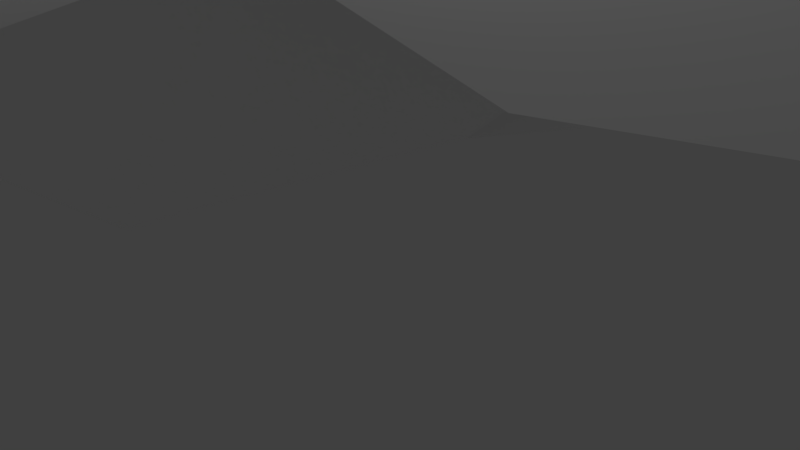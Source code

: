 # Source: BirdFat.blend  (saved by Blender 2.79.0; exported with 4.5.12 LTS)
import bpy
from mathutils import Matrix  # noqa: F401  (used for matrix-valued properties, if any)

bpy.ops.wm.read_factory_settings(use_empty=True)
scene = bpy.context.scene
scene.name = 'Scene'

# ---- collections
col_collection_1 = bpy.data.collections.new('Collection 1'); scene.collection.children.link(col_collection_1)

# ---- materials (node trees are filled in below, after node groups)
mat_lambert2sg_002 = bpy.data.materials.new('lambert2SG.002')
mat_lambert2sg_002.alpha_threshold = 0.0
mat_lambert2sg_002.use_transparent_shadow = False
mat_lambert2sg_002.diffuse_color = (1.0, 1.0, 1.0, 1.0)
mat_lambert2sg_002.roughness = 0.5

# ---- material node trees

# ---- world
world_world = bpy.data.worlds.new('World'); scene.world = world_world
world_world.color = (0.05088, 0.05088, 0.05088)
world_world.use_sun_shadow = False
world_world.sun_shadow_jitter_overblur = 0.0
world_world.cycles.sampling_method = 'MANUAL'

# ---- cameras
cam_camera = bpy.data.cameras.new('Camera')
cam_camera.clip_end = 100.0
cam_camera.lens = 35.0
cam_camera.sensor_width = 32.0
cam_camera.sensor_height = 18.0
cam_camera.ortho_scale = 7.314
cam_camera.dof.focus_distance = 0.0
cam_camera.dof.aperture_fstop = 128.0

# ---- lights
light_lamp = bpy.data.lights.new('Lamp', 'POINT')
light_lamp.transmission_factor = 0.0
light_lamp.cutoff_distance = 30.0
light_lamp.energy = 100.0
light_lamp.shadow_buffer_clip_start = 1.001
light_lamp.shadow_soft_size = 0.1
light_lamp.shadow_maximum_resolution = 0.006
light_lamp.use_absolute_resolution = True

# ---- meshes
me_fatbirdmesh_001 = bpy.data.meshes.new('FatBirdMesh.001')
me_fatbirdmesh_001.from_pydata([(-0.3941, 3.015, 5.382), (0.0, 2.888, 6.012), (-0.3723, 3.484, 5.38), (0.3723, 3.484, 5.38), (0.3941, 3.015, 5.382), (0.4295, 3.054, 5.075), (-0.4295, 3.054, 5.075), (-0.4323, 3.556, 4.815), (0.4323, 3.556, 4.815), (1.218, 1.088, -3.729), (0.8599, 1.127, -3.783), (1.167, 1.148, -3.865), (0.3697, 3.25, -3.487), (-0.3697, 3.25, -3.487), (0.0, 4.752, -6.394), (0.0, 3.849, -3.148), (0.0, 4.689, 3.635), (0.0, 4.151, 4.1), (0.7657, 4.164, 2.046), (0.0, 4.775, 1.411), (0.8598, 1.888, 3.547), (-0.8598, 1.888, 3.547), (-0.7657, 4.163, 2.043), (-1.218, 1.088, -3.729), (-1.167, 1.148, -3.865), (-0.8599, 1.127, -3.783), (1.079, 2.22, -2.654), (0.9813, 1.671, -0.6883), (-0.9813, 1.671, -0.6883), (-1.079, 2.22, -2.654), (0.0, 1.622, -1.969), (1.465, 1.458, -2.583), (0.4191, 1.587, -2.641), (1.389, 1.97, -3.419), (-1.389, 1.97, -3.419), (-1.465, 1.458, -2.583), (-0.4191, 1.587, -2.641), (0.8669, 1.405, -3.699), (1.268, 1.361, -3.641), (1.232, 1.569, -3.823), (-1.268, 1.361, -3.641), (-1.232, 1.569, -3.823), (-0.8669, 1.405, -3.699), (4.092, 4.077, 0.7255), (4.336, 3.632, 2.66), (3.973, 4.095, -1.327), (-4.094, 4.086, 0.7265), (-4.334, 3.655, 2.655), (-3.97, 4.118, -1.32), (7.51, 3.903, -1.17), (7.471, 3.485, 1.15), (7.55, 4.011, -2.988), (-7.518, 3.909, -1.17), (-7.478, 3.51, 1.15), (-7.557, 4.037, -2.988), (10.06, 4.165, -3.046), (-10.07, 4.19, -3.046)], [], [(0, 1, 2), (2, 1, 3), (3, 1, 4), (4, 1, 0), (4, 0, 5), (5, 0, 6), (0, 2, 6), (6, 2, 7), (4, 5, 3), (3, 5, 8), (9, 10, 11), (12, 13, 14), (13, 15, 14), (15, 12, 14), (2, 3, 16), (3, 8, 16), (8, 17, 16), (16, 17, 7), (7, 2, 16), (8, 18, 17), (17, 18, 19), (8, 5, 18), (18, 5, 20), (5, 6, 20), (20, 6, 21), (7, 22, 6), (6, 22, 21), (7, 17, 22), (22, 17, 19), (23, 24, 25), (15, 26, 12), (20, 27, 18), (15, 18, 26), (18, 27, 26), (21, 22, 28), (15, 29, 22), (22, 29, 28), (13, 29, 15), (13, 12, 29), (12, 26, 29), (26, 30, 29), (20, 21, 27), (21, 28, 27), (28, 30, 27), (27, 30, 31), (31, 30, 32), (30, 26, 32), (32, 26, 33), (26, 27, 33), (33, 27, 31), (29, 34, 28), (28, 34, 35), (30, 36, 29), (29, 36, 34), (28, 35, 30), (30, 35, 36), (32, 37, 31), (31, 37, 38), (32, 33, 37), (37, 33, 39), (31, 38, 33), (33, 38, 39), (35, 34, 40), (40, 34, 41), (36, 42, 34), (34, 42, 41), (36, 35, 42), (42, 35, 40), (37, 10, 38), (38, 10, 9), (39, 11, 37), (37, 11, 10), (39, 38, 11), (11, 38, 9), (41, 24, 40), (40, 24, 23), (41, 42, 24), (24, 42, 25), (42, 40, 25), (25, 40, 23), (19, 18, 43), (43, 18, 44), (15, 45, 18), (18, 45, 44), (15, 19, 45), (45, 19, 43), (19, 46, 22), (22, 46, 47), (15, 48, 19), (19, 48, 46), (15, 22, 48), (48, 22, 47), (43, 44, 49), (49, 44, 50), (45, 51, 44), (44, 51, 50), (45, 43, 51), (51, 43, 49), (46, 52, 47), (47, 52, 53), (48, 54, 46), (46, 54, 52), (48, 47, 54), (54, 47, 53), (49, 50, 55), (50, 51, 55), (51, 49, 55), (53, 52, 56), (52, 54, 56), (54, 53, 56)])
me_fatbirdmesh_001.polygons.foreach_set('use_smooth', [1, 1, 1, 1, 1, 1, 1, 1, 1, 1, 0, 0, 1, 1, 1, 1, 1, 1, 1, 1, 1, 1, 1, 1, 1, 1, 1, 1, 1, 0, 1, 1, 1, 1, 1, 1, 1, 1, 1, 1, 1, 1, 1, 1, 1, 1, 1, 1, 1, 1, 1, 1, 1, 1, 1, 1, 1, 1, 1, 1, 1, 1, 1, 1, 1, 1, 1, 1, 1, 1, 1, 1, 1, 1, 1, 1, 1, 1, 1, 1, 1, 1, 1, 1, 1, 1, 1, 1, 1, 1, 1, 1, 1, 1, 1, 1, 1, 1, 1, 1, 1, 1, 1, 1, 1, 1, 1, 1, 1, 1])
_k = set([(0, 1), (0, 6), (1, 2), (1, 3), (1, 4), (2, 16), (3, 16), (4, 5), (5, 20), (6, 21), (7, 16), (7, 17), (7, 22), (8, 16), (8, 17), (8, 18), (9, 10), (9, 11), (9, 38), (10, 11), (10, 37), (11, 39), (12, 13), (12, 14), (13, 14), (14, 15), (15, 18), (15, 19), (15, 22), (15, 29), (15, 45), (15, 48), (18, 19), (18, 44), (19, 22), (19, 43), (19, 46), (20, 27), (21, 28), (22, 47), (23, 24), (23, 25), (23, 40), (24, 25), (24, 41), (24, 42), (25, 42), (26, 30), (26, 33), (27, 31), (28, 35), (29, 34), (30, 32), (30, 36), (31, 38), (32, 37), (33, 39), (34, 41), (35, 40), (36, 42), (37, 38), (40, 42), (43, 49), (44, 50), (45, 51), (46, 52), (47, 53), (48, 54), (49, 55), (50, 55), (51, 55), (52, 56), (53, 56), (54, 56)])
me_fatbirdmesh_001.attributes.new('sharp_edge', 'BOOLEAN', 'EDGE').data.foreach_set('value', [ (min(e.vertices), max(e.vertices)) in _k for e in me_fatbirdmesh_001.edges])
_uv = me_fatbirdmesh_001.uv_layers.new(name='UVMap')
_uv.uv.foreach_set('vector', [0.05067, 0.0426, 0.102, 0.1682, 0.0581, 0.3868, 0.0581, 0.3868, 0.102, 0.1682, 0.1594, 0.3839, 0.1594, 0.3839, 0.102, 0.1682, 0.1456, 0.03982, 0.1456, 0.03982, 0.102, 0.1682, 0.05067, 0.0426, 0.3019, 0.5487, 0.3059, 0.3998, 0.4302, 0.5526, 0.4302, 0.5526, 0.3059, 0.3998, 0.4299, 0.4094, 0.3059, 0.3998, 0.257, 0.2878, 0.4299, 0.4094, 0.4299, 0.4094, 0.257, 0.2878, 0.489, 0.2733, 0.3324, 0.01399, 0.4536, 0.01475, 0.2683, 0.1172, 0.2683, 0.1172, 0.4536, 0.01475, 0.4962, 0.1593, 0.9007, 0.155, 0.9164, 0.1349, 0.9248, 0.1845, 0.2424, 0.5784, 0.2106, 0.5795, 0.2146, 0.05767, 0.2106, 0.5795, 0.1729, 0.579, 0.2146, 0.05767, 0.2805, 0.5771, 0.2424, 0.5784, 0.2146, 0.05767, 0.257, 0.2878, 0.2683, 0.1172, 0.5574, 0.2199, 0.2683, 0.1172, 0.4962, 0.1593, 0.5574, 0.2199, 0.4962, 0.1593, 0.5792, 0.2216, 0.5574, 0.2199, 0.5574, 0.2199, 0.5792, 0.2216, 0.489, 0.2733, 0.489, 0.2733, 0.257, 0.2878, 0.5574, 0.2199, 0.2914, 0.9821, 0.3597, 0.8418, 0.3218, 0.9647, 0.3218, 0.9647, 0.3597, 0.8418, 0.4358, 0.7748, 0.2914, 0.9821, 0.2451, 0.9942, 0.3597, 0.8418, 0.3597, 0.8418, 0.2451, 0.9942, 0.255, 0.8803, 0.2451, 0.9942, 0.204, 0.9954, 0.255, 0.8803, 0.255, 0.8803, 0.204, 0.9954, 0.1932, 0.8809, 0.1575, 0.9831, 0.0875, 0.8414, 0.204, 0.9954, 0.204, 0.9954, 0.0875, 0.8414, 0.1932, 0.8809, 0.1575, 0.9831, 0.1269, 0.9655, 0.0875, 0.8414, 0.0875, 0.8414, 0.1269, 0.9655, 0.01063, 0.7741, 0.6006, 0.1583, 0.5772, 0.1882, 0.5844, 0.1385, 0.2805, 0.5771, 0.2507, 0.7026, 0.2424, 0.5784, 0.255, 0.8803, 0.2506, 0.7702, 0.3597, 0.8418, 0.2805, 0.5771, 0.3597, 0.8418, 0.2507, 0.7026, 0.3597, 0.8418, 0.2506, 0.7702, 0.2507, 0.7026, 0.1932, 0.8809, 0.0875, 0.8414, 0.1962, 0.7744, 0.1729, 0.579, 0.2012, 0.7051, 0.0875, 0.8414, 0.0875, 0.8414, 0.2012, 0.7051, 0.1962, 0.7744, 0.2106, 0.5795, 0.2012, 0.7051, 0.1729, 0.579, 0.2106, 0.5795, 0.2424, 0.5784, 0.2012, 0.7051, 0.2424, 0.5784, 0.2507, 0.7026, 0.2012, 0.7051, 0.2507, 0.7026, 0.2326, 0.7299, 0.2012, 0.7051, 0.255, 0.8803, 0.1932, 0.8809, 0.2506, 0.7702, 0.1932, 0.8809, 0.1962, 0.7744, 0.2506, 0.7702, 0.1962, 0.7744, 0.2176, 0.7439, 0.2506, 0.7702, 0.5061, 0.09943, 0.603, 0.02732, 0.659, 0.1029, 0.659, 0.1029, 0.603, 0.02732, 0.6685, 0.0474, 0.5953, 0.2758, 0.6533, 0.1849, 0.6579, 0.2624, 0.6579, 0.2624, 0.6533, 0.1849, 0.723, 0.18, 0.6533, 0.1849, 0.5061, 0.09943, 0.723, 0.18, 0.723, 0.18, 0.5061, 0.09943, 0.659, 0.1029, 0.8486, 0.1828, 0.7788, 0.1794, 0.9939, 0.09414, 0.9939, 0.09414, 0.7788, 0.1794, 0.8411, 0.1009, 0.9085, 0.2724, 0.8457, 0.2604, 0.8486, 0.1828, 0.8486, 0.1828, 0.8457, 0.2604, 0.7788, 0.1794, 0.9939, 0.09414, 0.8411, 0.1009, 0.8955, 0.02416, 0.8955, 0.02416, 0.8411, 0.1009, 0.8304, 0.04565, 0.6685, 0.0474, 0.8317, 0.1134, 0.659, 0.1029, 0.659, 0.1029, 0.8317, 0.1134, 0.8209, 0.1392, 0.6579, 0.2624, 0.723, 0.18, 0.8214, 0.2197, 0.8214, 0.2197, 0.723, 0.18, 0.8256, 0.1803, 0.659, 0.1029, 0.8209, 0.1392, 0.723, 0.18, 0.723, 0.18, 0.8209, 0.1392, 0.8256, 0.1803, 0.8411, 0.1009, 0.7788, 0.1794, 0.68, 0.1407, 0.68, 0.1407, 0.7788, 0.1794, 0.6762, 0.182, 0.8457, 0.2604, 0.6813, 0.2212, 0.7788, 0.1794, 0.7788, 0.1794, 0.6813, 0.2212, 0.6762, 0.182, 0.8304, 0.04565, 0.8411, 0.1009, 0.6686, 0.1152, 0.6686, 0.1152, 0.8411, 0.1009, 0.68, 0.1407, 0.8317, 0.1134, 0.9164, 0.1349, 0.8209, 0.1392, 0.8209, 0.1392, 0.9164, 0.1349, 0.9007, 0.155, 0.8256, 0.1803, 0.9248, 0.1845, 0.8214, 0.2197, 0.8214, 0.2197, 0.9248, 0.1845, 0.9029, 0.215, 0.8256, 0.1803, 0.8209, 0.1392, 0.9248, 0.1845, 0.9248, 0.1845, 0.8209, 0.1392, 0.9007, 0.155, 0.6762, 0.182, 0.5772, 0.1882, 0.68, 0.1407, 0.68, 0.1407, 0.5772, 0.1882, 0.6006, 0.1583, 0.6762, 0.182, 0.6813, 0.2212, 0.5772, 0.1882, 0.5772, 0.1882, 0.6813, 0.2212, 0.5997, 0.2182, 0.6686, 0.1152, 0.68, 0.1407, 0.5844, 0.1385, 0.5844, 0.1385, 0.68, 0.1407, 0.6006, 0.1583, 0.557, 0.989, 0.4783, 0.9594, 0.5356, 0.7597, 0.5356, 0.7597, 0.4783, 0.9594, 0.453, 0.7522, 0.7242, 0.989, 0.8132, 0.7673, 0.966, 0.9594, 0.966, 0.9594, 0.8132, 0.7673, 0.9913, 0.7522, 0.7201, 0.989, 0.557, 0.989, 0.6311, 0.7673, 0.6311, 0.7673, 0.557, 0.989, 0.5356, 0.7597, 0.5569, 0.3119, 0.5355, 0.5415, 0.4783, 0.3416, 0.4783, 0.3416, 0.5355, 0.5415, 0.453, 0.5491, 0.7199, 0.3119, 0.631, 0.534, 0.5569, 0.3119, 0.5569, 0.3119, 0.631, 0.534, 0.5355, 0.5415, 0.7241, 0.3119, 0.9657, 0.3416, 0.8131, 0.534, 0.8131, 0.534, 0.9657, 0.3416, 0.991, 0.5491, 0.5356, 0.7597, 0.453, 0.7522, 0.5816, 0.5435, 0.5816, 0.5435, 0.453, 0.7522, 0.5051, 0.5458, 0.8132, 0.7673, 0.7971, 0.5411, 0.9913, 0.7522, 0.9913, 0.7522, 0.7971, 0.5411, 0.9392, 0.5458, 0.6311, 0.7673, 0.5356, 0.7597, 0.6473, 0.5411, 0.6473, 0.5411, 0.5356, 0.7597, 0.5816, 0.5435, 0.5355, 0.5415, 0.5815, 0.7577, 0.453, 0.5491, 0.453, 0.5491, 0.5815, 0.7577, 0.5051, 0.7553, 0.631, 0.534, 0.6471, 0.76, 0.5355, 0.5415, 0.5355, 0.5415, 0.6471, 0.76, 0.5815, 0.7577, 0.8131, 0.534, 0.991, 0.5491, 0.7969, 0.76, 0.7969, 0.76, 0.991, 0.5491, 0.939, 0.7553, 0.5816, 0.5435, 0.5051, 0.5458, 0.7023, 0.3119, 0.9392, 0.5458, 0.7971, 0.5411, 0.742, 0.3119, 0.6473, 0.5411, 0.5816, 0.5435, 0.7023, 0.3119, 0.5051, 0.7553, 0.5815, 0.7577, 0.7022, 0.989, 0.5815, 0.7577, 0.6471, 0.76, 0.7022, 0.989, 0.7969, 0.76, 0.939, 0.7553, 0.7419, 0.989])
me_fatbirdmesh_001.materials.append(mat_lambert2sg_002)
me_fatbirdmesh_001.use_remesh_preserve_volume = False
me_fatbirdmesh_001.use_remesh_preserve_attributes = False
me_fatbirdmesh_001.use_mirror_vertex_groups = False
me_fatbirdmesh_001.update()
me_fatbirdmesh_001.normals_split_custom_set([tuple(v) for v in zip(*[iter([-0.8984, 0.04409, 0.437, -0.843, 0.04204, 0.5363, -0.9419, 0.2049, 0.2662, 9.22e-08, 0.8003, 0.5996, 0.0, 0.7271, 0.6866, 4.168e-07, 0.8003, 0.5996, 0.9419, 0.2049, 0.2662, 0.843, 0.04204, 0.5363, 0.8984, 0.04409, 0.437, -1.29e-07, -0.9861, -0.166, 0.0, -0.9801, -0.1984, 3.82e-07, -0.9863, -0.1648, -1.29e-07, -0.9861, -0.166, 3.82e-07, -0.9863, -0.1648, -1.647e-06, -0.8404, 0.5419, -1.647e-06, -0.8404, 0.5419, 3.82e-07, -0.9863, -0.1648, 9.358e-06, -0.8296, 0.5584, -0.8984, 0.04409, 0.437, -0.9419, 0.2049, 0.2662, -0.9794, 0.1295, 0.1551, -0.9794, 0.1295, 0.1551, -0.9419, 0.2049, 0.2662, -0.9673, 0.2101, 0.1418, 0.8984, 0.04409, 0.437, 0.9794, 0.1294, 0.1552, 0.9419, 0.2049, 0.2662, 0.9419, 0.2049, 0.2662, 0.9794, 0.1294, 0.1552, 0.9673, 0.2102, 0.1419, -0.0417, -0.921, -0.3873, -0.0417, -0.921, -0.3873, -0.0417, -0.921, -0.3873, 0.0, -0.8884, -0.4592, 0.0, -0.8884, -0.4592, 0.0, -0.8884, -0.4592, -0.9299, 0.3076, -0.2017, -0.8563, 0.5077, -0.0945, -0.8749, 0.4666, 0.1299, 0.8563, 0.5077, -0.09447, 0.8636, 0.03003, -0.5032, 0.8749, 0.4666, 0.1299, 9.22e-08, 0.8003, 0.5996, 4.168e-07, 0.8003, 0.5996, 0.0, 0.823, 0.5681, 0.9419, 0.2049, 0.2662, 0.9673, 0.2102, 0.1419, 0.8593, 0.4879, 0.1535, 0.3285, -0.6183, -0.714, 0.0, -0.6547, -0.7559, 0.0, -0.6547, -0.7559, 0.0, -0.6547, -0.7559, 0.0, -0.6547, -0.7559, -0.3285, -0.6183, -0.714, -0.9673, 0.2101, 0.1418, -0.9419, 0.2049, 0.2662, -0.8593, 0.4879, 0.1535, 0.6272, 0.7416, 0.2381, 0.523, 0.8286, 0.1998, -0.0005408, 0.9575, 0.2884, -0.0005408, 0.9575, 0.2884, 0.523, 0.8286, 0.1998, -0.001015, 0.9742, 0.2258, 0.9673, 0.2102, 0.1419, 0.9794, 0.1294, 0.1552, 0.989, 0.1464, 0.0194, 0.989, 0.1464, 0.0194, 0.9794, 0.1294, 0.1552, 0.9916, 0.09738, 0.08546, -1.647e-06, -0.8404, 0.5419, 9.358e-06, -0.8296, 0.5584, 2.118e-06, -0.9807, 0.1955, 2.118e-06, -0.9807, 0.1955, 9.358e-06, -0.8296, 0.5584, 2.942e-06, -0.9781, 0.208, -0.9673, 0.2101, 0.1418, -0.989, 0.1465, 0.01936, -0.9794, 0.1295, 0.1551, -0.9794, 0.1295, 0.1551, -0.989, 0.1465, 0.01936, -0.9916, 0.09751, 0.08545, -0.6275, 0.7414, 0.2378, -0.0005408, 0.9575, 0.2884, -0.5237, 0.8282, 0.1997, -0.5237, 0.8282, 0.1997, -0.0005408, 0.9575, 0.2884, -0.001015, 0.9742, 0.2258, 0.0417, -0.921, -0.3873, 0.0417, -0.921, -0.3873, 0.0417, -0.921, -0.3873, 0.8563, 0.5077, -0.09447, 0.925, 0.2989, -0.2345, 0.8636, 0.03003, -0.5032, 0.9916, 0.09738, 0.08546, 0.9977, 0.04615, 0.04945, 0.989, 0.1464, 0.0194, 0.8563, 0.5077, -0.09447, 0.989, 0.1464, 0.0194, 0.925, 0.2989, -0.2345, 0.989, 0.1464, 0.0194, 0.9977, 0.04615, 0.04945, 0.925, 0.2989, -0.2345, -0.9916, 0.09751, 0.08545, -0.989, 0.1465, 0.01936, -0.9977, 0.04622, 0.04945, -0.8563, 0.5077, -0.09447, -0.892, 0.3757, -0.2515, -0.989, 0.1465, 0.01936, -0.989, 0.1465, 0.01936, -0.892, 0.3757, -0.2515, -0.9977, 0.04622, 0.04945, -0.9299, 0.3076, -0.2017, -0.892, 0.3758, -0.2514, -0.8563, 0.5077, -0.0945, -0.9299, 0.3076, -0.2017, 0.8636, 0.03003, -0.5032, -0.892, 0.3758, -0.2514, 0.8636, 0.03003, -0.5032, 0.925, 0.2989, -0.2345, -0.892, 0.3758, -0.2514, 0.925, 0.2989, -0.2345, 0.08219, -0.6826, -0.7261, -0.892, 0.3758, -0.2514, 2.118e-06, -0.9807, 0.1955, 2.942e-06, -0.9781, 0.208, -0.009571, -0.9984, 0.05504, 2.942e-06, -0.9781, 0.208, 0.009353, -0.9984, 0.05496, -0.009571, -0.9984, 0.05504, 0.009353, -0.9984, 0.05496, 9.155e-07, -0.9978, 0.06671, -0.009571, -0.9984, 0.05504, -0.009571, -0.9984, 0.05504, 9.155e-07, -0.9978, 0.06671, -0.0949, -0.9913, 0.09089, -0.0949, -0.9913, 0.09089, 9.155e-07, -0.9978, 0.06671, -0.1252, -0.9912, 0.04229, -0.6305, 0.6486, -0.4264, -0.622, 0.6392, -0.4523, -0.6168, 0.6652, -0.4208, -0.6168, 0.6652, -0.4208, -0.622, 0.6392, -0.4523, -0.5908, 0.6931, -0.4131, 0.925, 0.2989, -0.2345, 0.9977, 0.04615, 0.04945, 0.9793, 0.2016, 0.01718, 0.9793, 0.2016, 0.01718, 0.9977, 0.04615, 0.04945, 0.9189, 0.3681, 0.1417, -0.892, 0.3757, -0.2515, -0.9793, 0.2016, 0.01717, -0.9977, 0.04622, 0.04945, -0.9977, 0.04622, 0.04945, -0.9793, 0.2016, 0.01717, -0.9189, 0.3681, 0.1417, 0.08219, -0.6826, -0.7261, 0.6168, 0.6652, -0.4208, -0.892, 0.3758, -0.2514, -0.892, 0.3758, -0.2514, 0.6168, 0.6652, -0.4208, 0.5908, 0.6931, -0.4131, 0.009353, -0.9984, 0.05496, 0.0949, -0.9913, 0.09089, 9.155e-07, -0.9978, 0.06671, 9.155e-07, -0.9978, 0.06671, 0.0949, -0.9913, 0.09089, 0.1252, -0.9912, 0.04229, -0.1252, -0.9912, 0.04229, -0.1268, -0.9852, 0.115, -0.0949, -0.9913, 0.09089, -0.0949, -0.9913, 0.09089, -0.1268, -0.9852, 0.115, -0.1223, -0.9861, 0.1126, -0.6168, 0.6652, -0.4208, -0.5908, 0.6931, -0.4131, -0.5615, 0.6731, -0.4813, -0.5615, 0.6731, -0.4813, -0.5908, 0.6931, -0.4131, -0.4844, 0.5834, -0.6519, 0.9189, 0.3681, 0.1417, 0.9691, -0.1207, -0.2149, 0.9793, 0.2016, 0.01718, 0.9793, 0.2016, 0.01718, 0.9691, -0.1207, -0.2149, 0.9514, -0.09226, -0.2938, -0.9189, 0.3681, 0.1417, -0.9793, 0.2016, 0.01717, -0.9691, -0.1207, -0.2149, -0.9691, -0.1207, -0.2149, -0.9793, 0.2016, 0.01717, -0.9514, -0.09226, -0.2938, 0.6168, 0.6652, -0.4208, 0.5615, 0.6731, -0.4813, 0.5908, 0.6931, -0.4131, 0.5908, 0.6931, -0.4131, 0.5615, 0.6731, -0.4813, 0.4844, 0.5834, -0.6519, 0.1252, -0.9912, 0.04229, 0.0949, -0.9913, 0.09089, 0.1267, -0.9853, 0.1149, 0.1267, -0.9853, 0.1149, 0.0949, -0.9913, 0.09089, 0.1223, -0.9861, 0.1126, -0.1659, -0.2821, 0.9449, -0.1682, -0.2785, 0.9456, -0.1692, -0.2769, 0.9459, -0.1692, -0.2769, 0.9459, -0.1682, -0.2785, 0.9456, -0.1717, -0.273, 0.9466, -0.4844, 0.5834, -0.6519, -0.345, 0.1911, -0.9189, -0.5615, 0.6731, -0.4813, -0.5615, 0.6731, -0.4813, -0.345, 0.1911, -0.9189, -0.2651, 0.2857, -0.9209, 0.9514, -0.09226, -0.2938, 0.9691, -0.1207, -0.2149, 0.9359, -0.0848, -0.342, 0.9359, -0.0848, -0.342, 0.9691, -0.1207, -0.2149, 0.9265, -0.04775, -0.3732, -0.9514, -0.09226, -0.2938, -0.9359, -0.0848, -0.342, -0.9691, -0.1207, -0.2149, -0.9691, -0.1207, -0.2149, -0.9359, -0.0848, -0.342, -0.9265, -0.04775, -0.3732, 0.4844, 0.5834, -0.6519, 0.5615, 0.6731, -0.4813, 0.345, 0.1911, -0.9189, 0.345, 0.1912, -0.9189, 0.5616, 0.673, -0.4813, 0.2651, 0.2857, -0.9209, 0.1659, -0.2821, 0.9449, 0.169, -0.2772, 0.9458, 0.168, -0.2788, 0.9455, 0.168, -0.2788, 0.9455, 0.169, -0.2772, 0.9458, 0.1717, -0.273, 0.9466, 0.2273, 0.824, 0.519, 0.1899, 0.8871, 0.4207, 0.1443, 0.9652, 0.2183, 0.1443, 0.9652, 0.2183, 0.1899, 0.8871, 0.4207, 0.1304, 0.9707, 0.2017, 0.03665, -0.9978, 0.05507, -0.04354, -0.9979, -0.04721, -0.03731, -0.9992, -0.01523, -0.03731, -0.9992, -0.01523, -0.04354, -0.9979, -0.04721, -0.1101, -0.9878, -0.1099, 0.03041, 0.9795, -0.1989, 0.05461, 0.9848, -0.1651, 0.05797, 0.9944, -0.08818, 0.05797, 0.9944, -0.08818, 0.05461, 0.9848, -0.1651, 0.1226, 0.9924, 0.006499, -0.2256, 0.8225, 0.5221, -0.1409, 0.9668, 0.2132, -0.1875, 0.8871, 0.4218, -0.1875, 0.8871, 0.4218, -0.1409, 0.9668, 0.2132, -0.1262, 0.9725, 0.1959, -0.0253, 0.9797, -0.199, -0.05623, 0.9948, -0.08466, -0.05011, 0.9852, -0.1642, -0.05011, 0.9852, -0.1642, -0.05623, 0.9948, -0.08466, -0.1227, 0.9924, 0.01329, -0.04259, -0.9976, 0.05417, 0.03097, -0.9994, -0.0159, 0.03985, -0.9981, -0.04783, 0.03985, -0.9981, -0.04783, 0.03097, -0.9994, -0.0159, 0.1063, -0.9882, -0.1103, 0.1443, 0.9652, 0.2183, 0.1304, 0.9707, 0.2017, 0.07178, 0.9808, 0.1814, 0.07178, 0.9808, 0.1814, 0.1304, 0.9707, 0.2017, 0.1137, 0.9774, 0.1782, -0.04354, -0.9979, -0.04721, -0.01248, -0.9926, -0.1211, -0.1101, -0.9878, -0.1099, -0.1101, -0.9878, -0.1099, -0.01248, -0.9926, -0.1211, -0.07904, -0.9887, -0.1273, 0.05797, 0.9944, -0.08818, 0.1226, 0.9924, 0.006499, 0.001107, 0.9988, 0.04899, 0.001107, 0.9988, 0.04899, 0.1226, 0.9924, 0.006499, 0.0493, 0.997, 0.06032, -0.1409, 0.9668, 0.2132, -0.06183, 0.9828, 0.1738, -0.1262, 0.9725, 0.1959, -0.1262, 0.9725, 0.1959, -0.06183, 0.9828, 0.1738, -0.1074, 0.9795, 0.1704, -0.05623, 0.9948, -0.08466, -0.003732, 0.9983, 0.05875, -0.1227, 0.9924, 0.01329, -0.1227, 0.9924, 0.01329, -0.003732, 0.9983, 0.05875, -0.05427, 0.996, 0.07083, 0.03985, -0.9981, -0.04783, 0.1063, -0.9882, -0.1103, 0.01212, -0.9926, -0.1212, 0.01212, -0.9926, -0.1212, 0.1063, -0.9882, -0.1103, 0.07811, -0.9888, -0.1273, 0.07178, 0.9808, 0.1814, 0.1137, 0.9774, 0.1782, 0.02983, 0.9836, 0.1779, -0.07904, -0.9887, -0.1273, -0.01248, -0.9926, -0.1211, 0.05774, -0.9905, -0.1249, 0.001107, 0.9988, 0.04899, 0.0493, 0.997, 0.06032, -0.05965, 0.9965, 0.05793, -0.1074, 0.9795, 0.1704, -0.06183, 0.9828, 0.1738, -0.01638, 0.9853, 0.1698, -0.05427, 0.996, 0.07083, -0.003732, 0.9983, 0.05875, 0.05937, 0.9959, 0.06836, 0.01212, -0.9926, -0.1212, 0.07811, -0.9888, -0.1273, -0.05774, -0.9905, -0.1249])] * 3)])
arm_armature = bpy.data.armatures.new('Armature')  # bones are not reproduced

# ---- objects
ob_armature = bpy.data.objects.new('Armature', arm_armature)
ob_fatbirdmesh_001 = bpy.data.objects.new('FatBirdMesh.001', me_fatbirdmesh_001)
ob_lamp = bpy.data.objects.new('Lamp', light_lamp)
ob_camera = bpy.data.objects.new('Camera', cam_camera)

# ---- transforms, parenting, visibility, modifiers, constraints
ob_armature.location = (0.002064, 2.676, 3.676)
ob_armature.show_in_front = True
ob_armature.lineart.crease_threshold = 0.0
ob_fatbirdmesh_001.parent = ob_armature
ob_fatbirdmesh_001.matrix_parent_inverse = Matrix(((1.0, -5.821e-11, 0.0, -0.002064), (0.0, 1.0, 5.96e-08, -2.676), (0.0, 0.0, 1.0, -3.676), (0.0, 0.0, 0.0, 1.0)))
ob_fatbirdmesh_001.location = (0.0, 0.0, 0.0)
ob_fatbirdmesh_001.rotation_euler = (1.571, -0.0, 0.0)
ob_fatbirdmesh_001.lineart.crease_threshold = 0.0
_vg = ob_fatbirdmesh_001.vertex_groups.new(name='Bone')
for _i, _w in zip([9, 10, 11, 20, 21, 23, 24, 25, 26, 27, 28, 29, 30, 31, 32, 33, 34, 35, 36, 37, 38, 39, 40, 41, 42], [0.3161, 0.3192, 0.3162, 0.005575, 0.001961, 0.303, 0.3031, 0.3062, 0.2729, 0.6397, 0.6225, 0.2561, 0.6108, 0.3914, 0.438, 0.2593, 0.245, 0.3781, 0.429, 0.3218, 0.3146, 0.3059, 0.3013, 0.2926, 0.309]): _vg.add([_i], _w, 'REPLACE')
_vg = ob_fatbirdmesh_001.vertex_groups.new(name='Bone.001')
for _i, _w in zip([5, 6, 7, 8, 16, 17, 18, 19, 20, 21, 22, 26, 27, 28, 29, 30, 31, 32, 35, 36, 45, 48], [0.01443, 0.01195, 0.1081, 0.107, 1.114, 0.839, 0.9652, 0.9757, 0.8244, 0.8327, 0.9651, 0.0001149, 0.1542, 0.1605, 0.0007378, 0.04447, 0.04191, 0.02532, 0.0439, 0.02586, 0.02515, 0.02533]): _vg.add([_i], _w, 'REPLACE')
_vg = ob_fatbirdmesh_001.vertex_groups.new(name='Bone.002')
for _i, _w in zip([0, 1, 2, 3, 4, 5, 6, 7, 8, 17, 20, 21], [0.994, 0.9999, 1.011, 1.011, 0.9939, 0.9667, 0.968, 0.8912, 0.8922, 0.1587, 0.136, 0.1297]): _vg.add([_i], _w, 'REPLACE')
_vg = ob_fatbirdmesh_001.vertex_groups.new(name='Bone.005')
for _i, _w in zip([47, 48, 53, 54], [0.4578, 0.6962, 0.04822, 0.02724]): _vg.add([_i], _w, 'REPLACE')
_vg = ob_fatbirdmesh_001.vertex_groups.new(name='Bone.008')
for _i, _w in zip([46, 47, 48, 52, 53], [0.9716, 0.5364, 0.1604, 0.0058, 0.7641]): _vg.add([_i], _w, 'REPLACE')
_vg = ob_fatbirdmesh_001.vertex_groups.new(name='Bone.009')
for _i, _w in zip([48, 52, 53, 54, 56], [0.06287, 0.9717, 0.1843, 0.9365, 1.0]): _vg.add([_i], _w, 'REPLACE')
_vg = ob_fatbirdmesh_001.vertex_groups.new(name='Bone.006')
for _i, _w in zip([44, 45, 50, 51], [0.4576, 0.6953, 0.04795, 0.03044]): _vg.add([_i], _w, 'REPLACE')
_vg = ob_fatbirdmesh_001.vertex_groups.new(name='Bone.007')
for _i, _w in zip([43, 44, 45, 49, 50], [0.971, 0.5368, 0.1599, 0.007106, 0.7678]): _vg.add([_i], _w, 'REPLACE')
_vg = ob_fatbirdmesh_001.vertex_groups.new(name='Bone.010')
for _i, _w in zip([45, 49, 50, 51, 55], [0.06412, 0.9708, 0.1809, 0.9463, 1.147]): _vg.add([_i], _w, 'REPLACE')
_vg = ob_fatbirdmesh_001.vertex_groups.new(name='Bone.003')
for _i, _w in zip([9, 10, 11, 12, 13, 15, 23, 24, 25, 26, 27, 28, 29, 30, 31, 32, 33, 34, 35, 36, 37, 38, 39, 40, 41, 42, 45, 48], [0.662, 0.6588, 0.662, 0.9857, 0.9836, 0.9911, 0.6754, 0.6754, 0.672, 0.6984, 0.1971, 0.2078, 0.715, 0.3384, 0.5584, 0.5207, 0.7324, 0.7475, 0.5706, 0.5293, 0.6558, 0.6635, 0.6747, 0.677, 0.6884, 0.669, 0.03536, 0.03475]): _vg.add([_i], _w, 'REPLACE')
_vg = ob_fatbirdmesh_001.vertex_groups.new(name='Bone.004')
for _i, _w in zip([14], [0.993]): _vg.add([_i], _w, 'REPLACE')
_m = ob_fatbirdmesh_001.modifiers.new('Armature', 'ARMATURE')
_m.object = ob_armature
ob_lamp.location = (0.07625, 1.005, 6.887)
ob_lamp.rotation_euler = (0.6503, 0.05522, 1.866)
ob_lamp.lock_rotations_4d = False
ob_lamp.empty_display_type = 'ARROWS'
ob_lamp.color = (0.0, 0.0, 0.0, 0.0)
ob_lamp.lineart.crease_threshold = 0.0
ob_camera.location = (7.481, -6.508, 5.344)
ob_camera.rotation_euler = (1.109, 0.0, 0.8149)
ob_camera.lock_rotations_4d = False
ob_camera.empty_display_type = 'ARROWS'
ob_camera.color = (0.0, 0.0, 0.0, 0.0)
ob_camera.display_type = 'WIRE'
ob_camera.lineart.crease_threshold = 0.0

# ---- collection membership
col_collection_1.objects.link(ob_armature)
col_collection_1.objects.link(ob_fatbirdmesh_001)
col_collection_1.objects.link(ob_lamp)
col_collection_1.objects.link(ob_camera)

# ---- scene / render settings (as saved in the file)
scene.camera = ob_camera
scene.frame_start = 0; scene.frame_end = 12; scene.frame_set(2)
scene.render.engine = 'BLENDER_EEVEE_NEXT'
scene.render.resolution_percentage = 50
scene.render.dither_intensity = 0.0
scene.cycles.use_denoising = False
scene.cycles.samples = 128
scene.cycles.sampling_pattern = 'TABULATED_SOBOL'
scene.cycles.use_adaptive_sampling = False
scene.cycles.use_light_tree = False
scene.cycles.blur_glossy = 0.0
scene.cycles.sample_clamp_indirect = 0.0
scene.view_settings.view_transform = 'Standard'
bpy.context.view_layer.update()

